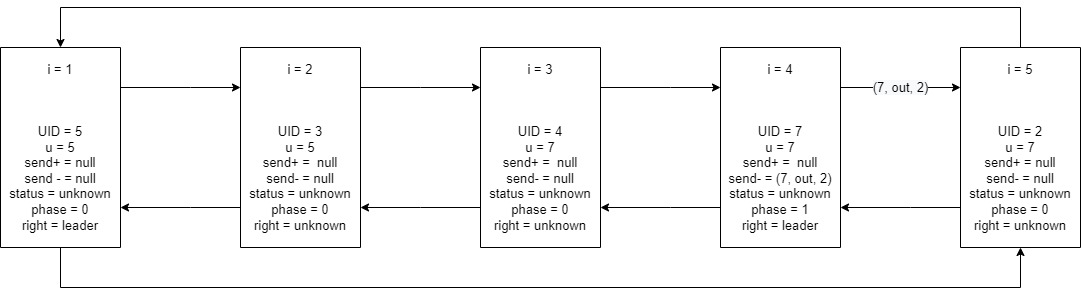

The diagram above was exported from draw.io. Its source (the exported page's mxGraphModel, read from the mxfile embedded in the PNG):
<mxGraphModel dx="1422" dy="794" grid="1" gridSize="10" guides="1" tooltips="1" connect="1" arrows="1" fold="1" page="1" pageScale="1" pageWidth="850" pageHeight="1100" math="0" shadow="0">
  <root>
    <mxCell id="0" />
    <mxCell id="1" parent="0" />
    <mxCell id="YQDGWLYe25DyxMPqxXB0-11" value="" style="edgeStyle=orthogonalEdgeStyle;rounded=0;orthogonalLoop=1;jettySize=auto;html=1;labelBorderColor=none;fontSize=13;" parent="1" source="dxE6QMDCgJcWrgPQoLjy-43" target="dxE6QMDCgJcWrgPQoLjy-51" edge="1">
      <mxGeometry relative="1" as="geometry">
        <Array as="points">
          <mxPoint x="230" y="320" />
          <mxPoint x="230" y="320" />
        </Array>
      </mxGeometry>
    </mxCell>
    <mxCell id="YQDGWLYe25DyxMPqxXB0-27" value="" style="edgeStyle=orthogonalEdgeStyle;rounded=0;orthogonalLoop=1;jettySize=auto;html=1;labelBorderColor=none;fontSize=13;" parent="1" source="dxE6QMDCgJcWrgPQoLjy-43" target="YQDGWLYe25DyxMPqxXB0-8" edge="1">
      <mxGeometry relative="1" as="geometry">
        <Array as="points">
          <mxPoint x="100" y="520" />
          <mxPoint x="1060" y="520" />
        </Array>
      </mxGeometry>
    </mxCell>
    <mxCell id="dxE6QMDCgJcWrgPQoLjy-43" value="i = 1&lt;br&gt;&lt;br&gt;&lt;br&gt;&lt;br&gt;UID = 5&lt;br&gt;u = 5&lt;br&gt;send+ = null&lt;br&gt;send - = null&lt;br&gt;status = unknown&lt;br&gt;phase = 0&lt;br&gt;right = leader" style="rounded=0;whiteSpace=wrap;html=1;fontSize=13;direction=south;" parent="1" vertex="1">
      <mxGeometry x="40" y="280" width="120" height="200" as="geometry" />
    </mxCell>
    <mxCell id="YQDGWLYe25DyxMPqxXB0-13" value="" style="edgeStyle=orthogonalEdgeStyle;rounded=0;orthogonalLoop=1;jettySize=auto;html=1;labelBorderColor=none;fontSize=13;" parent="1" source="dxE6QMDCgJcWrgPQoLjy-51" target="dxE6QMDCgJcWrgPQoLjy-43" edge="1">
      <mxGeometry relative="1" as="geometry">
        <Array as="points">
          <mxPoint x="230" y="440" />
          <mxPoint x="230" y="440" />
        </Array>
      </mxGeometry>
    </mxCell>
    <mxCell id="YQDGWLYe25DyxMPqxXB0-20" value="" style="edgeStyle=orthogonalEdgeStyle;rounded=0;orthogonalLoop=1;jettySize=auto;html=1;labelBorderColor=none;fontSize=13;" parent="1" source="dxE6QMDCgJcWrgPQoLjy-51" target="dxE6QMDCgJcWrgPQoLjy-53" edge="1">
      <mxGeometry relative="1" as="geometry">
        <Array as="points">
          <mxPoint x="460" y="320" />
          <mxPoint x="460" y="320" />
        </Array>
      </mxGeometry>
    </mxCell>
    <mxCell id="dxE6QMDCgJcWrgPQoLjy-51" value="i = 2&lt;br&gt;&lt;br&gt;&lt;br&gt;&lt;br&gt;UID = 3&lt;br&gt;u = 5&lt;br&gt;send+ =&amp;nbsp; null&lt;br&gt;send- = null&lt;br&gt;status = unknown&lt;br&gt;phase = 0&lt;br&gt;right = unknown" style="rounded=0;whiteSpace=wrap;html=1;fontSize=13;direction=south;" parent="1" vertex="1">
      <mxGeometry x="280" y="280" width="120" height="200" as="geometry" />
    </mxCell>
    <mxCell id="YQDGWLYe25DyxMPqxXB0-21" value="" style="edgeStyle=orthogonalEdgeStyle;rounded=0;orthogonalLoop=1;jettySize=auto;html=1;labelBorderColor=none;fontSize=13;" parent="1" source="dxE6QMDCgJcWrgPQoLjy-53" target="dxE6QMDCgJcWrgPQoLjy-51" edge="1">
      <mxGeometry relative="1" as="geometry">
        <Array as="points">
          <mxPoint x="460" y="440" />
          <mxPoint x="460" y="440" />
        </Array>
      </mxGeometry>
    </mxCell>
    <mxCell id="YQDGWLYe25DyxMPqxXB0-22" value="" style="edgeStyle=orthogonalEdgeStyle;rounded=0;orthogonalLoop=1;jettySize=auto;html=1;labelBorderColor=none;fontSize=13;" parent="1" source="dxE6QMDCgJcWrgPQoLjy-53" target="dxE6QMDCgJcWrgPQoLjy-55" edge="1">
      <mxGeometry relative="1" as="geometry">
        <Array as="points">
          <mxPoint x="710" y="320" />
          <mxPoint x="710" y="320" />
        </Array>
      </mxGeometry>
    </mxCell>
    <mxCell id="dxE6QMDCgJcWrgPQoLjy-53" value="i = 3&lt;br&gt;&lt;br&gt;&lt;br&gt;&lt;br&gt;UID = 4&lt;br&gt;u = 7&lt;br&gt;send+ =&amp;nbsp; null&lt;br&gt;send- = null&lt;br&gt;status = unknown&lt;br&gt;phase = 0&lt;br&gt;right = unknown" style="rounded=0;whiteSpace=wrap;html=1;fontSize=13;direction=south;" parent="1" vertex="1">
      <mxGeometry x="520" y="280" width="120" height="200" as="geometry" />
    </mxCell>
    <mxCell id="YQDGWLYe25DyxMPqxXB0-23" value="" style="edgeStyle=orthogonalEdgeStyle;rounded=0;orthogonalLoop=1;jettySize=auto;html=1;labelBorderColor=none;fontSize=13;" parent="1" source="dxE6QMDCgJcWrgPQoLjy-55" target="dxE6QMDCgJcWrgPQoLjy-53" edge="1">
      <mxGeometry relative="1" as="geometry">
        <Array as="points">
          <mxPoint x="710" y="440" />
          <mxPoint x="710" y="440" />
        </Array>
      </mxGeometry>
    </mxCell>
    <mxCell id="YQDGWLYe25DyxMPqxXB0-24" value="&#10;&#10;&lt;span style=&quot;color: rgb(0, 0, 0); font-family: helvetica; font-size: 13px; font-style: normal; font-weight: 400; letter-spacing: normal; text-align: center; text-indent: 0px; text-transform: none; word-spacing: 0px; background-color: rgb(248, 249, 250); display: inline; float: none;&quot;&gt;(7, out, 2)&lt;/span&gt;&#10;&#10;" style="edgeStyle=orthogonalEdgeStyle;rounded=0;orthogonalLoop=1;jettySize=auto;html=1;labelBorderColor=none;fontSize=13;" parent="1" source="dxE6QMDCgJcWrgPQoLjy-55" target="YQDGWLYe25DyxMPqxXB0-8" edge="1">
      <mxGeometry relative="1" as="geometry">
        <Array as="points">
          <mxPoint x="940" y="320" />
          <mxPoint x="940" y="320" />
        </Array>
      </mxGeometry>
    </mxCell>
    <mxCell id="dxE6QMDCgJcWrgPQoLjy-55" value="i = 4&lt;br&gt;&lt;br&gt;&lt;br&gt;&lt;br&gt;UID = 7&lt;br&gt;u = 7&lt;br&gt;send+ =&amp;nbsp; null&lt;br&gt;send- = (7, out, 2)&lt;br&gt;status = unknown&lt;br&gt;phase = 1&lt;br&gt;right = leader" style="rounded=0;whiteSpace=wrap;html=1;fontSize=13;direction=south;" parent="1" vertex="1">
      <mxGeometry x="760" y="280" width="120" height="200" as="geometry" />
    </mxCell>
    <mxCell id="YQDGWLYe25DyxMPqxXB0-25" value="" style="edgeStyle=orthogonalEdgeStyle;rounded=0;orthogonalLoop=1;jettySize=auto;html=1;labelBorderColor=none;fontSize=13;" parent="1" source="YQDGWLYe25DyxMPqxXB0-8" target="dxE6QMDCgJcWrgPQoLjy-55" edge="1">
      <mxGeometry relative="1" as="geometry">
        <Array as="points">
          <mxPoint x="950" y="440" />
          <mxPoint x="950" y="440" />
        </Array>
        <mxPoint as="offset" />
      </mxGeometry>
    </mxCell>
    <mxCell id="YQDGWLYe25DyxMPqxXB0-26" value="" style="edgeStyle=orthogonalEdgeStyle;rounded=0;orthogonalLoop=1;jettySize=auto;html=1;labelBorderColor=none;fontSize=13;" parent="1" source="YQDGWLYe25DyxMPqxXB0-8" target="dxE6QMDCgJcWrgPQoLjy-43" edge="1">
      <mxGeometry relative="1" as="geometry">
        <Array as="points">
          <mxPoint x="1060" y="240" />
          <mxPoint x="100" y="240" />
        </Array>
      </mxGeometry>
    </mxCell>
    <mxCell id="YQDGWLYe25DyxMPqxXB0-8" value="i = 5&lt;br&gt;&lt;br&gt;&lt;br&gt;&lt;br&gt;UID = 2&lt;br&gt;u = 7&lt;br&gt;send+ = null&lt;br&gt;send- = null&lt;br&gt;status = unknown&lt;br&gt;phase = 0&lt;br&gt;right = unknown" style="rounded=0;whiteSpace=wrap;html=1;fontSize=13;direction=south;" parent="1" vertex="1">
      <mxGeometry x="1000" y="280" width="120" height="200" as="geometry" />
    </mxCell>
  </root>
</mxGraphModel>